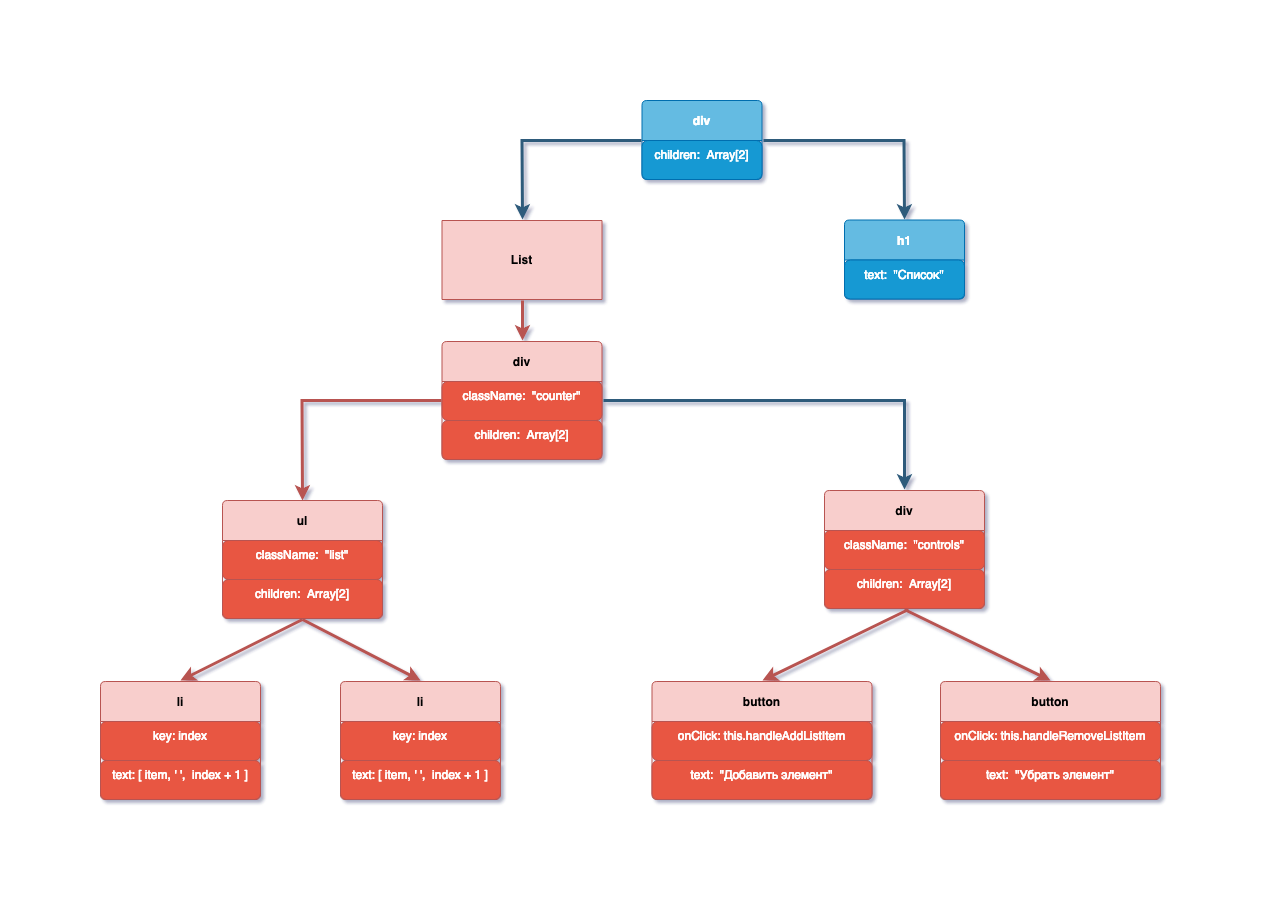

The diagram above was exported from draw.io. Its source (the exported page's mxGraphModel, read from the mxfile embedded in the PNG):
<mxGraphModel dx="363" dy="678" grid="1" gridSize="10" guides="1" tooltips="1" connect="1" arrows="1" fold="1" page="1" pageScale="1" pageWidth="827" pageHeight="1169" math="0" shadow="0">
  <root>
    <mxCell id="sBIVhJx0DohWq3bXIaXs-0" />
    <mxCell id="sBIVhJx0DohWq3bXIaXs-1" parent="sBIVhJx0DohWq3bXIaXs-0" />
    <mxCell id="PvDdSSEXlZFPwuyXCi6s-0" value="" style="edgeStyle=none;rounded=1;jumpStyle=none;html=1;shadow=0;labelBackgroundColor=none;startArrow=none;startFill=0;jettySize=auto;orthogonalLoop=1;strokeColor=#E85642;strokeWidth=3;fontFamily=Helvetica;fontSize=14;fontColor=#FFFFFF;spacing=5;fontStyle=1;fillColor=#b0e3e6;" parent="sBIVhJx0DohWq3bXIaXs-1" source="PvDdSSEXlZFPwuyXCi6s-3" target="PvDdSSEXlZFPwuyXCi6s-6" edge="1">
      <mxGeometry relative="1" as="geometry" />
    </mxCell>
    <mxCell id="PvDdSSEXlZFPwuyXCi6s-1" value="" style="edgeStyle=none;rounded=1;jumpStyle=none;html=1;shadow=0;labelBackgroundColor=none;startArrow=none;startFill=0;jettySize=auto;orthogonalLoop=1;strokeColor=#E85642;strokeWidth=3;fontFamily=Helvetica;fontSize=14;fontColor=#FFFFFF;spacing=5;fontStyle=1;fillColor=#b0e3e6;" parent="sBIVhJx0DohWq3bXIaXs-1" source="PvDdSSEXlZFPwuyXCi6s-3" edge="1">
      <mxGeometry relative="1" as="geometry">
        <mxPoint x="1010.5" y="131.97368421052636" as="targetPoint" />
      </mxGeometry>
    </mxCell>
    <mxCell id="PvDdSSEXlZFPwuyXCi6s-2" value="" style="edgeStyle=none;rounded=1;jumpStyle=none;html=1;shadow=0;labelBackgroundColor=none;startArrow=none;startFill=0;jettySize=auto;orthogonalLoop=1;strokeColor=#E85642;strokeWidth=3;fontFamily=Helvetica;fontSize=14;fontColor=#FFFFFF;spacing=5;fontStyle=1;fillColor=#b0e3e6;" parent="sBIVhJx0DohWq3bXIaXs-1" source="PvDdSSEXlZFPwuyXCi6s-3" target="PvDdSSEXlZFPwuyXCi6s-4" edge="1">
      <mxGeometry relative="1" as="geometry" />
    </mxCell>
    <mxCell id="PvDdSSEXlZFPwuyXCi6s-3" value="Embassy" style="rounded=1;whiteSpace=wrap;html=1;shadow=0;labelBackgroundColor=none;strokeColor=none;strokeWidth=3;fillColor=#e85642;fontFamily=Helvetica;fontSize=14;fontColor=#FFFFFF;align=center;spacing=5;fontStyle=1;arcSize=7;perimeterSpacing=2;" parent="sBIVhJx0DohWq3bXIaXs-1" vertex="1">
      <mxGeometry x="841.5" y="99.5" width="150" height="60" as="geometry" />
    </mxCell>
    <mxCell id="PvDdSSEXlZFPwuyXCi6s-4" value="Theories" style="rounded=1;whiteSpace=wrap;html=1;shadow=0;labelBackgroundColor=none;strokeColor=none;strokeWidth=3;fillColor=#f08e81;fontFamily=Helvetica;fontSize=14;fontColor=#FFFFFF;align=center;spacing=5;fontStyle=0;arcSize=7;perimeterSpacing=2;" parent="sBIVhJx0DohWq3bXIaXs-1" vertex="1">
      <mxGeometry x="1012.5" y="20" width="150" height="60" as="geometry" />
    </mxCell>
    <mxCell id="PvDdSSEXlZFPwuyXCi6s-5" value="Appeal" style="rounded=1;whiteSpace=wrap;html=1;shadow=0;labelBackgroundColor=none;strokeColor=none;strokeWidth=3;fillColor=#f08e81;fontFamily=Helvetica;fontSize=14;fontColor=#FFFFFF;align=center;spacing=5;fontStyle=0;arcSize=7;perimeterSpacing=2;" parent="sBIVhJx0DohWq3bXIaXs-1" vertex="1">
      <mxGeometry x="955" y="194.5" width="150" height="60" as="geometry" />
    </mxCell>
    <mxCell id="PvDdSSEXlZFPwuyXCi6s-6" value="Layout" style="rounded=1;whiteSpace=wrap;html=1;shadow=0;labelBackgroundColor=none;strokeColor=none;strokeWidth=3;fillColor=#f08e81;fontFamily=Helvetica;fontSize=14;fontColor=#FFFFFF;align=center;spacing=5;fontStyle=0;arcSize=7;perimeterSpacing=2;" parent="sBIVhJx0DohWq3bXIaXs-1" vertex="1">
      <mxGeometry x="837.5" y="20" width="150" height="60" as="geometry" />
    </mxCell>
  </root>
</mxGraphModel>